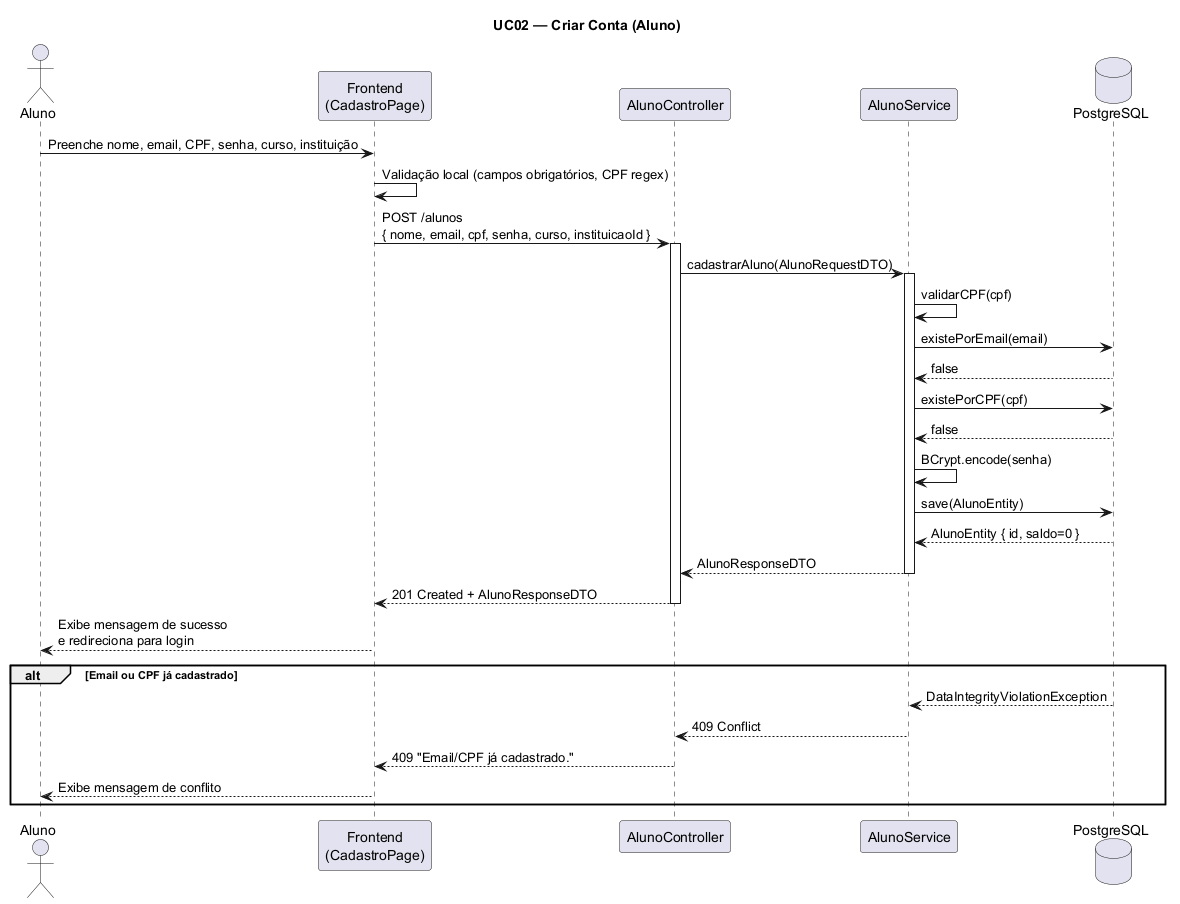

The diagram above was rendered by PlantUML. Its source (embedded in the PNG):
@startuml UC02 - Criar Conta (Aluno)
title UC02 — Criar Conta (Aluno)

actor "Aluno" as A
participant "Frontend\n(CadastroPage)" as FE
participant "AlunoController" as AC
participant "AlunoService" as AS
database "PostgreSQL" as DB

A -> FE: Preenche nome, email, CPF, senha, curso, instituição
FE -> FE: Validação local (campos obrigatórios, CPF regex)
FE -> AC: POST /alunos\n{ nome, email, cpf, senha, curso, instituicaoId }
activate AC

AC -> AS: cadastrarAluno(AlunoRequestDTO)
activate AS

AS -> AS: validarCPF(cpf)
AS -> DB: existePorEmail(email)
DB --> AS: false

AS -> DB: existePorCPF(cpf)
DB --> AS: false

AS -> AS: BCrypt.encode(senha)
AS -> DB: save(AlunoEntity)
DB --> AS: AlunoEntity { id, saldo=0 }

AS --> AC: AlunoResponseDTO
deactivate AS
AC --> FE: 201 Created + AlunoResponseDTO
deactivate AC
FE --> A: Exibe mensagem de sucesso\ne redireciona para login

alt Email ou CPF já cadastrado
    DB --> AS: DataIntegrityViolationException
    AS --> AC: 409 Conflict
    AC --> FE: 409 "Email/CPF já cadastrado."
    FE --> A: Exibe mensagem de conflito
end
@enduml